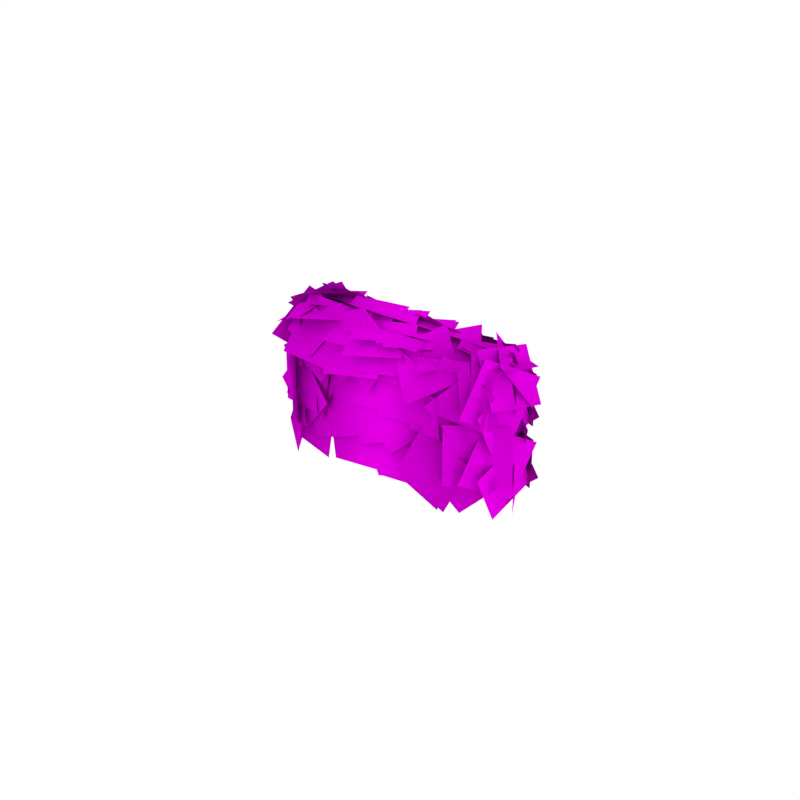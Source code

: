 # Source: Bush_Large.blend  (saved by Blender 2.79.0; exported with 4.5.12 LTS)
import bpy
from mathutils import Matrix  # noqa: F401  (used for matrix-valued properties, if any)

bpy.ops.wm.read_factory_settings(use_empty=True)
scene = bpy.context.scene
scene.name = 'Scene'

# ---- collections
col_collection_1 = bpy.data.collections.new('Collection 1'); scene.collection.children.link(col_collection_1)

# ---- images (referenced by path relative to the original .blend; pixels are not part of the script)
import os
ASSET_DIR = os.environ.get("B2B_ASSET_DIR", "")  # directory of the original .blend (textures are referenced by path, not embedded)
HERE = os.path.dirname(os.path.abspath(__file__))  # packed textures are extracted next to this script under _unpacked/

def load_image(name, relpath, width, height, colorspace="sRGB"):
    """Load a texture the original file referenced (path relative to the .blend, or extracted next to this script)."""
    p = next((c for c in (os.path.join(HERE, relpath), os.path.join(ASSET_DIR, relpath)) if relpath and os.path.exists(c)), "")
    if p:
        img = bpy.data.images.load(p, check_existing=True)
        img.name = name
    else:  # same state as the original file: an image datablock whose file is absent (Cycles renders it pink)
        img = bpy.data.images.new(name, width, height)
        img.source = "FILE"
        img.filepath = "//" + (relpath or name)
    img.colorspace_settings.name = colorspace
    return img
img_bush_leaves_png = load_image('Bush_Leaves.png', 'Bush_Leaves.png', 1024, 1024, 'sRGB')
img_flowers_png = load_image('Flowers.png', 'Flowers.png', 1024, 1024, 'sRGB')

# ---- materials (node trees are filled in below, after node groups)
mat_bush_leaves = bpy.data.materials.new('Bush_Leaves')
mat_bush_leaves.alpha_threshold = 0.0
mat_bush_leaves.roughness = 0.5
mat_bush_leaves.specular_intensity = 0.0
mat_flowers = bpy.data.materials.new('Flowers')
mat_flowers.alpha_threshold = 0.0
mat_flowers.roughness = 0.5
mat_flowers.specular_intensity = 0.0

# ---- material node trees
mat_bush_leaves.use_nodes = True; mat_bush_leaves.node_tree.nodes.clear()
_N = mat_bush_leaves.node_tree.nodes; _L = mat_bush_leaves.node_tree.links
n0 = _N.new('ShaderNodeOutputMaterial'); n0.name = 'Material Output'; n0.location = (1200, 880)
n0.label = 'Material Out'
n1 = _N.new('ShaderNodeAddShader'); n1.name = 'Add Shader'; n1.location = (1000, 880)
n1.label = 'Shader Add Refl'
n2 = _N.new('ShaderNodeAddShader'); n2.name = 'Add Shader.001'; n2.location = (800, 880)
n2.label = 'Shader Add Spec'
n3 = _N.new('ShaderNodeBsdfRefraction'); n3.name = 'Refraction BSDF'; n3.location = (1200, 220)
n3.label = 'Refl BSDF'
n3.mute = True
n4 = _N.new('ShaderNodeMix'); n4.name = 'Mix'; n4.location = (1000, 220)
n4.label = 'Mix Color/Refl'
n4.data_type = 'RGBA'
n4.blend_type = 'MULTIPLY'
n4.inputs[0].default_value = 1.0
n4.inputs[6].default_value = (0.8, 0.8, 0.8, 1.0)
n4.inputs[7].default_value = (0.0, 0.0, 0.0, 0.0)
n5 = _N.new('ShaderNodeMixShader'); n5.name = 'Mix Shader'; n5.location = (600, 880)
n5.label = 'Shader Mix Alpha'
n6 = _N.new('ShaderNodeBsdfTransparent'); n6.name = 'Transparent BSDF'; n6.location = (400, 880)
n6.label = 'Alpha BSDF'
n7 = _N.new('ShaderNodeMix'); n7.name = 'Mix.001'; n7.location = (200, 1100)
n7.label = 'Mix Color/Alpha'
n7.data_type = 'RGBA'
n7.blend_type = 'MULTIPLY'
n7.inputs[0].default_value = 1.0
n7.inputs[6].default_value = (1.0, 1.0, 1.0, 1.0)
n8 = _N.new('ShaderNodeBsdfDiffuse'); n8.name = 'Diffuse BSDF'; n8.location = (400, 660)
n8.label = 'Diff BSDF'
n9 = _N.new('ShaderNodeMix'); n9.name = 'Mix.002'; n9.location = (200, 660)
n9.label = 'Mix Color/Diffuse'
n9.data_type = 'RGBA'
n9.blend_type = 'MULTIPLY'
n9.inputs[0].default_value = 1.0
n9.inputs[6].default_value = (0.8, 0.8, 0.8, 1.0)
n10 = _N.new('ShaderNodeBsdfAnisotropic'); n10.name = 'Glossy BSDF'; n10.location = (400, 220)
n10.label = 'Spec BSDF'
n10.mute = True
n10.distribution = 'GGX'
n11 = _N.new('ShaderNodeMix'); n11.name = 'Mix.003'; n11.location = (200, 220)
n11.label = 'Mix Color/Spec'
n11.data_type = 'RGBA'
n11.blend_type = 'MULTIPLY'
n11.inputs[0].default_value = 1.0
n11.inputs[6].default_value = (0.0, 0.0, 0.0, 1.0)
n11.inputs[7].default_value = (0.0, 0.0, 0.0, 1.0)
n12 = _N.new('ShaderNodeMix'); n12.name = 'Mix.004'; n12.location = (200, 0)
n12.label = 'Mix Color/Hardness'
n12.data_type = 'RGBA'
n12.blend_type = 'MULTIPLY'
n12.inputs[0].default_value = 1.0
n12.inputs[6].default_value = (0.0, 0.0, 0.0, 0.0)
n12.inputs[7].default_value = (1.0, 1.0, 1.0, 1.0)
n13 = _N.new('ShaderNodeNormalMap'); n13.name = 'Normal Map'; n13.location = (200, 440)
n13.label = 'Normal/Map'
n13.mute = True
n14 = _N.new('ShaderNodeMix'); n14.name = 'Mix.005'; n14.location = (1000, 660)
n14.label = 'Bump/Map'
n14.mute = True
n14.data_type = 'RGBA'
n14.blend_type = 'MULTIPLY'
n14.inputs[0].default_value = 1.0
n14.inputs[6].default_value = (1.0, 1.0, 1.0, 1.0)
n14.inputs[7].default_value = (0.0, 0.0, 0.0, 1.0)
n15 = _N.new('ShaderNodeTexCoord'); n15.name = 'Texture Coordinate'; n15.location = (-600, 660)
n15.label = 'Texture Coords'
n16 = _N.new('ShaderNodeTexImage'); n16.name = 'Image Texture'; n16.location = (0, 660)
n16.width = 140
n16.image = img_bush_leaves_png
n17 = _N.new('ShaderNodeDisplacement'); n17.name = 'Displacement'; n17.location = (0, 0)
n17.inputs[1].default_value = 0.0
n17.inputs[2].default_value = 0.1
n18 = _N.new('ShaderNodeMath'); n18.name = 'Math'; n18.location = (0, 0)
n18.operation = 'POWER'
_L.new(n1.outputs[0], n0.inputs[0])
_L.new(n2.outputs[0], n1.inputs[0])
_L.new(n3.outputs[0], n1.inputs[1])
_L.new(n4.outputs[2], n3.inputs[0])
_L.new(n5.outputs[0], n2.inputs[0])
_L.new(n6.outputs[0], n5.inputs[1])
_L.new(n7.outputs[2], n5.inputs[0])
_L.new(n8.outputs[0], n5.inputs[2])
_L.new(n9.outputs[2], n8.inputs[0])
_L.new(n10.outputs[0], n2.inputs[1])
_L.new(n11.outputs[2], n10.inputs[0])
_L.new(n13.outputs[0], n8.inputs[2])
_L.new(n13.outputs[0], n10.inputs[4])
_L.new(n13.outputs[0], n3.inputs[3])
_L.new(n16.outputs[0], n9.inputs[7])
_L.new(n16.outputs[1], n7.inputs[7])
_L.new(n14.outputs[2], n17.inputs[0])
_L.new(n17.outputs[0], n0.inputs[2])
_L.new(n12.outputs[2], n18.inputs[0])
_L.new(n18.outputs[0], n10.inputs[1])
n0.is_active_output = True
mat_flowers.use_nodes = True; mat_flowers.node_tree.nodes.clear()
_N = mat_flowers.node_tree.nodes; _L = mat_flowers.node_tree.links
n0 = _N.new('ShaderNodeOutputMaterial'); n0.name = 'Material Output'; n0.location = (1200, 880)
n0.label = 'Material Out'
n1 = _N.new('ShaderNodeAddShader'); n1.name = 'Add Shader'; n1.location = (1000, 880)
n1.label = 'Shader Add Refl'
n2 = _N.new('ShaderNodeAddShader'); n2.name = 'Add Shader.001'; n2.location = (800, 880)
n2.label = 'Shader Add Spec'
n3 = _N.new('ShaderNodeBsdfRefraction'); n3.name = 'Refraction BSDF'; n3.location = (1200, 220)
n3.label = 'Refl BSDF'
n3.mute = True
n4 = _N.new('ShaderNodeMix'); n4.name = 'Mix'; n4.location = (1000, 220)
n4.label = 'Mix Color/Refl'
n4.data_type = 'RGBA'
n4.blend_type = 'MULTIPLY'
n4.inputs[0].default_value = 1.0
n4.inputs[6].default_value = (0.8, 0.8, 0.8, 1.0)
n4.inputs[7].default_value = (0.0, 0.0, 0.0, 0.0)
n5 = _N.new('ShaderNodeMixShader'); n5.name = 'Mix Shader'; n5.location = (600, 880)
n5.label = 'Shader Mix Alpha'
n6 = _N.new('ShaderNodeBsdfTransparent'); n6.name = 'Transparent BSDF'; n6.location = (400, 880)
n6.label = 'Alpha BSDF'
n7 = _N.new('ShaderNodeMix'); n7.name = 'Mix.001'; n7.location = (200, 1100)
n7.label = 'Mix Color/Alpha'
n7.data_type = 'RGBA'
n7.blend_type = 'MULTIPLY'
n7.inputs[0].default_value = 1.0
n7.inputs[6].default_value = (1.0, 1.0, 1.0, 1.0)
n8 = _N.new('ShaderNodeBsdfDiffuse'); n8.name = 'Diffuse BSDF'; n8.location = (400, 660)
n8.label = 'Diff BSDF'
n9 = _N.new('ShaderNodeMix'); n9.name = 'Mix.002'; n9.location = (200, 660)
n9.label = 'Mix Color/Diffuse'
n9.data_type = 'RGBA'
n9.blend_type = 'MULTIPLY'
n9.inputs[0].default_value = 1.0
n9.inputs[6].default_value = (0.8, 0.8, 0.8, 1.0)
n10 = _N.new('ShaderNodeBsdfAnisotropic'); n10.name = 'Glossy BSDF'; n10.location = (400, 220)
n10.label = 'Spec BSDF'
n10.mute = True
n10.distribution = 'GGX'
n11 = _N.new('ShaderNodeMix'); n11.name = 'Mix.003'; n11.location = (200, 220)
n11.label = 'Mix Color/Spec'
n11.data_type = 'RGBA'
n11.blend_type = 'MULTIPLY'
n11.inputs[0].default_value = 1.0
n11.inputs[6].default_value = (0.0, 0.0, 0.0, 1.0)
n11.inputs[7].default_value = (0.0, 0.0, 0.0, 1.0)
n12 = _N.new('ShaderNodeMix'); n12.name = 'Mix.004'; n12.location = (200, 0)
n12.label = 'Mix Color/Hardness'
n12.data_type = 'RGBA'
n12.blend_type = 'MULTIPLY'
n12.inputs[0].default_value = 1.0
n12.inputs[6].default_value = (0.0, 0.0, 0.0, 0.0)
n12.inputs[7].default_value = (1.0, 1.0, 1.0, 1.0)
n13 = _N.new('ShaderNodeNormalMap'); n13.name = 'Normal Map'; n13.location = (200, 440)
n13.label = 'Normal/Map'
n13.mute = True
n14 = _N.new('ShaderNodeMix'); n14.name = 'Mix.005'; n14.location = (1000, 660)
n14.label = 'Bump/Map'
n14.mute = True
n14.data_type = 'RGBA'
n14.blend_type = 'MULTIPLY'
n14.inputs[0].default_value = 1.0
n14.inputs[6].default_value = (1.0, 1.0, 1.0, 1.0)
n14.inputs[7].default_value = (0.0, 0.0, 0.0, 1.0)
n15 = _N.new('ShaderNodeTexCoord'); n15.name = 'Texture Coordinate'; n15.location = (-600, 660)
n15.label = 'Texture Coords'
n16 = _N.new('ShaderNodeTexImage'); n16.name = 'Image Texture'; n16.location = (0, 660)
n16.width = 140
n16.image = img_flowers_png
n17 = _N.new('ShaderNodeDisplacement'); n17.name = 'Displacement'; n17.location = (0, 0)
n17.inputs[1].default_value = 0.0
n17.inputs[2].default_value = 0.1
n18 = _N.new('ShaderNodeMath'); n18.name = 'Math'; n18.location = (0, 0)
n18.operation = 'POWER'
_L.new(n1.outputs[0], n0.inputs[0])
_L.new(n2.outputs[0], n1.inputs[0])
_L.new(n3.outputs[0], n1.inputs[1])
_L.new(n4.outputs[2], n3.inputs[0])
_L.new(n5.outputs[0], n2.inputs[0])
_L.new(n6.outputs[0], n5.inputs[1])
_L.new(n7.outputs[2], n5.inputs[0])
_L.new(n8.outputs[0], n5.inputs[2])
_L.new(n9.outputs[2], n8.inputs[0])
_L.new(n10.outputs[0], n2.inputs[1])
_L.new(n11.outputs[2], n10.inputs[0])
_L.new(n13.outputs[0], n8.inputs[2])
_L.new(n13.outputs[0], n10.inputs[4])
_L.new(n13.outputs[0], n3.inputs[3])
_L.new(n16.outputs[0], n9.inputs[7])
_L.new(n16.outputs[1], n7.inputs[7])
_L.new(n14.outputs[2], n17.inputs[0])
_L.new(n17.outputs[0], n0.inputs[2])
_L.new(n12.outputs[2], n18.inputs[0])
_L.new(n18.outputs[0], n10.inputs[1])
n0.is_active_output = True

# ---- world
world_world = bpy.data.worlds.new('World'); scene.world = world_world
world_world.color = (1.0, 1.0, 1.0)
world_world.use_sun_shadow = False
world_world.sun_shadow_jitter_overblur = 0.0
world_world.cycles.sampling_method = 'NONE'
world_world.cycles.sample_map_resolution = 256

# ---- meshes
me_plane_031 = bpy.data.meshes.new('Plane.031')
me_plane_031.from_pydata([(-0.4323, 0.427, -0.1247), (-0.04776, 0.4651, 0.01883), (-0.4027, 0.7977, -0.3026), (-0.01814, 0.8358, -0.1591), (-0.1284, 0.8199, -0.2005), (-0.2046, 0.5715, -0.1052), (0.1191, 0.7901, -0.08019), (0.04283, 0.5417, 0.0151), (-0.01301, 0.5116, 0.02524), (0.2169, 0.8187, -0.07421), (-0.3099, 0.6651, -0.1877), (-0.07996, 0.9721, -0.2871), (-0.1122, 0.7393, -0.01406), (0.2482, 0.7586, -0.0145), (-0.122, 0.9157, -0.3287), (0.2384, 0.935, -0.3292), (-0.2614, 0.7753, -0.2161), (-0.05413, 0.704, -0.08466), (-0.124, 0.9544, -0.3358), (0.08334, 0.8832, -0.2044), (-0.1114, 0.7206, -0.1161), (0.08155, 0.8868, -0.2063), (-0.2901, 0.8385, -0.2809), (-0.09713, 1.005, -0.3711), (-0.1898, 0.767, -0.0727), (0.1718, 0.7011, 0.07839), (-0.02599, 0.9509, -0.3845), (0.3356, 0.885, -0.2334), (0.2316, 0.7384, 0.02257), (0.321, 0.8972, -0.2515), (-0.0848, 0.7696, -0.06261), (0.004652, 0.9284, -0.3367), (-0.07113, 0.4517, 0.03858), (0.3113, 0.4936, 0.1642), (-0.04205, 0.7997, -0.166), (0.3404, 0.8416, -0.04035), (-0.03114, 0.7493, -0.6713), (-0.2633, 0.8398, -0.7465), (-0.01967, 0.9321, -0.4864), (-0.2518, 1.023, -0.5617), (-0.06571, 0.9042, -0.1911), (0.07248, 0.9009, -0.4407), (-0.3087, 0.9677, -0.3265), (-0.1705, 0.9644, -0.576), (-0.06252, 0.9257, -0.4111), (-0.3555, 0.9982, -0.523), (-0.1549, 0.9681, -0.371), (-0.2193, 0.9138, -0.7196), (-0.01863, 0.8836, -0.5675), (-0.4944, 1.001, -0.5019), (-0.2226, 1.005, -0.3163), (-0.3166, 0.9015, -0.7602), (-0.04487, 0.9053, -0.5747), (-0.3266, 0.5529, -0.7045), (-0.1303, 0.8747, -0.7489), (-0.03635, 0.4026, -0.5116), (0.1599, 0.7244, -0.556), (-0.3334, 0.405, -0.6336), (-0.3523, 0.7724, -0.7801), (0.04089, 0.4691, -0.5215), (0.02191, 0.8364, -0.668), (-0.07781, 0.5137, -0.6082), (-0.1761, 0.7609, -0.7045), (0.1552, 0.6432, -0.5136), (0.05699, 0.8904, -0.6099), (-0.06716, 0.4716, -0.5985), (-0.3835, 0.548, -0.7457), (0.02422, 0.8165, -0.6158), (-0.2921, 0.8929, -0.763), (-0.4776, 0.6909, -0.691), (-0.3323, 0.9281, -0.69), (-0.2411, 0.5461, -0.7109), (-0.09579, 0.7832, -0.7099), (-0.2767, 0.5778, -0.7085), (-0.4939, 0.7479, -0.6888), (-0.1062, 0.7956, -0.7099), (-0.3234, 0.9657, -0.6901), (-0.4514, 0.6366, -0.7143), (-0.1381, 0.7736, -0.722), (-0.3222, 0.3484, -0.5828), (-0.008836, 0.4855, -0.5905), (0.545, 0.292, -0.2476), (0.384, 0.5343, -0.375), (0.7788, 0.4905, -0.1655), (0.6178, 0.7328, -0.2929), (0.3842, 0.4871, -0.3677), (0.597, 0.7959, -0.317), (0.6473, 0.2774, -0.1943), (0.8601, 0.5863, -0.1437), (0.3218, 0.4657, -0.4626), (0.4275, 0.8373, -0.3127), (0.6606, 0.3001, -0.2909), (0.7663, 0.6717, -0.141), (0.6141, 0.374, -0.3057), (0.3265, 0.5222, -0.4497), (0.7105, 0.6886, -0.1745), (0.4229, 0.8367, -0.3186), (0.3491, 0.3369, -0.3568), (0.2794, 0.6796, -0.4564), (0.6667, 0.4428, -0.2147), (0.5969, 0.7855, -0.3144), (0.2307, 0.2673, -0.3148), (0.427, 0.6055, -0.4052), (0.5507, 0.1358, -0.1114), (0.7471, 0.474, -0.2018), (0.244, 0.6635, -0.5261), (0.2907, 0.9296, -0.2239), (0.5914, 0.483, -0.4209), (0.6382, 0.7492, -0.1187), (0.4155, 0.599, -0.4463), (0.3784, 0.7901, -0.287), (0.6298, 0.5417, -0.3277), (0.5928, 0.7329, -0.1684), (0.753, 0.484, -0.2909), (0.3995, 0.6052, -0.4598), (0.7246, 0.7859, -0.01473), (0.371, 0.9071, -0.1836), (0.231, 0.7636, -0.477), (0.2511, 0.9306, -0.1079), (0.5964, 0.5966, -0.4214), (0.6165, 0.7636, -0.05231), (0.6725, 0.6099, -0.3077), (0.4045, 0.6812, -0.4549), (0.5808, 0.7783, -0.0591), (0.3128, 0.8496, -0.2062), (0.5157, 0.7433, 0.2412), (0.8421, 0.6964, 0.04212), (0.3262, 0.8152, -0.08634), (0.6526, 0.7682, -0.2855), (0.1296, 0.8399, 0.05673), (0.5324, 0.7544, 0.08487), (0.1655, 0.8738, -0.353), (0.5682, 0.7883, -0.3248), (0.3481, 0.601, 0.1196), (0.2832, 0.2823, 0.2558), (0.6715, 0.5951, 0.2599), (0.6066, 0.2764, 0.3961), (0.7074, 0.4358, 0.3585), (0.8301, 0.7046, 0.2403), (0.4319, 0.497, 0.2113), (0.5547, 0.7657, 0.09312), (0.5286, 0.5906, 0.3148), (0.8738, 0.6302, 0.2768), (0.4761, 0.7579, 0.01238), (0.8213, 0.7975, -0.02562), (0.8402, 0.5714, 0.3523), (0.9792, 0.7386, 0.07416), (0.5157, 0.6469, 0.2354), (0.6547, 0.8141, -0.04269), (0.8474, 0.5595, 0.3628), (0.9422, 0.6795, 0.1632), (0.6146, 0.611, 0.2831), (0.7093, 0.731, 0.08362), (0.853, 0.4161, 0.4618), (1.146, 0.4932, 0.1802), (0.6158, 0.7113, 0.2962), (0.9084, 0.7885, 0.01456), (0.9054, 0.3219, 0.398), (1.149, 0.5341, 0.1899), (0.6295, 0.5835, 0.3415), (0.8732, 0.7957, 0.1334), (0.5523, 0.4016, 0.3984), (0.9514, 0.4112, 0.3966), (0.5435, 0.7233, 0.1621), (0.9426, 0.7329, 0.1603), (0.6567, 0.6509, 0.2996), (0.496, 0.2837, 0.4188), (1.036, 0.4772, 0.2764), (0.8756, 0.1101, 0.3956), (0.1449, 0.4058, 0.153), (0.4897, 0.5571, 0.1957), (0.04435, 0.697, -0.0677), (0.3892, 0.8484, -0.02499), (0.3084, 0.6549, 0.1733), (0.5803, 0.6754, 0.1623), (0.2887, 0.7875, -0.06442), (0.5607, 0.8081, -0.07544), (0.2, 0.5583, 0.129), (0.5512, 0.5192, 0.2771), (0.3253, 0.8447, -0.09246), (0.6764, 0.8056, 0.05558), (0.3719, 0.5983, 0.1257), (0.2929, 0.3535, 0.2179), (0.615, 0.5651, 0.2459), (0.536, 0.3203, 0.3381), (0.2556, 0.6762, -0.5143), (0.4737, 0.4795, -0.3207), (0.009122, 0.4263, -0.4904), (0.2273, 0.2296, -0.2968), (0.364, 0.3099, -0.2923), (0.09092, 0.3999, -0.4526), (0.4972, 0.6045, -0.3539), (0.2242, 0.6945, -0.5141), (0.0147, 0.3147, -0.4379), (0.1443, 0.5426, -0.5), (0.2309, 0.2288, -0.302), (0.3605, 0.4566, -0.3641), (0.06001, 0.4333, -0.4809), (0.07337, 0.6773, -0.5756), (0.3016, 0.4584, -0.3823), (0.315, 0.7024, -0.4771), (0.4503, 0.442, -0.4068), (0.162, 0.5718, -0.5105), (0.5442, 0.7406, -0.2939), (0.2559, 0.8704, -0.3976), (0.3461, 0.444, -0.3791), (0.08338, 0.521, -0.5274), (0.4381, 0.7413, -0.3878), (0.1754, 0.8183, -0.5361), (0.08825, 0.4459, -0.6282), (-0.138, 0.7461, -0.6997), (0.3254, 0.6718, -0.4302), (0.09913, 0.972, -0.5017), (0.4224, 0.6608, -0.4784), (0.1886, 0.8167, -0.4122), (0.5373, 0.7238, -0.2211), (0.3034, 0.8797, -0.1549), (0.04855, 0.8235, -0.5542), (0.07592, 0.9726, -0.2142), (0.3833, 0.6662, -0.5122), (0.4107, 0.8153, -0.1722), (0.4568, 0.6702, -0.4211), (0.1802, 0.7449, -0.5704), (0.3646, 0.8428, -0.164), (0.08804, 0.9176, -0.3134), (0.3282, 0.7154, -0.4725), (0.04361, 0.8423, -0.5225), (0.3373, 0.8484, -0.1864), (0.05267, 0.9753, -0.2364), (-0.03464, 0.8922, -0.1348), (0.245, 0.8256, -0.0437), (0.06071, 0.9014, -0.4207), (0.3403, 0.8348, -0.3296), (0.1638, 0.848, -0.09346), (0.2685, 0.8551, -0.3773), (-0.1137, 0.915, -0.1941), (-0.008988, 0.9221, -0.478), (-0.1354, 0.913, -0.1491), (0.1553, 0.85, -0.1159), (-0.09678, 0.9348, -0.4451), (0.1939, 0.8718, -0.4119), (0.2432, 0.855, -0.2021), (0.3143, 0.7822, -0.4495), (0.001819, 0.9265, -0.2925), (0.0729, 0.8537, -0.5399), (1.043, 0.4705, -0.1652), (0.6837, 0.6527, -0.2355), (1.053, 0.6353, 0.2086), (0.694, 0.8174, 0.1383), (1.138, 0.3674, 0.08678), (0.9695, 0.5224, -0.1582), (1.017, 0.5869, 0.3093), (0.848, 0.7419, 0.0643), (1.086, 0.4881, 0.2186), (1.01, 0.6737, -0.06362), (0.8058, 0.6147, 0.3778), (0.7293, 0.8003, 0.09559), (0.8111, 0.6825, 0.231), (0.8728, 0.697, -0.03886), (0.5466, 0.7426, 0.1739), (0.6082, 0.7571, -0.09605), (0.5992, 0.7301, 0.2164), (0.8376, 0.6603, 0.2745), (0.6639, 0.7458, -0.02985), (0.9022, 0.676, 0.02825), (0.8531, 0.6539, 0.3195), (1.049, 0.6347, 0.08013), (0.6258, 0.7386, 0.1271), (0.8213, 0.7194, -0.1123), (0.6775, 0.7645, 0.1555), (0.9481, 0.6602, 0.2164), (0.7176, 0.7011, -0.1312), (0.9882, 0.5968, -0.07025), (0.9369, 0.1336, 0.1721), (0.828, 0.2306, -0.1004), (1.092, 0.3989, 0.2045), (0.9832, 0.4959, -0.06802), (0.6234, 0.3369, -0.3055), (0.6505, 0.7375, -0.1975), (0.9784, 0.2585, -0.1039), (1.006, 0.6591, 0.004073), (0.7062, 0.2362, -0.1544), (0.5772, 0.5032, -0.2701), (0.9599, 0.4014, -0.05599), (0.8309, 0.6685, -0.1717), (0.7337, 0.2421, -0.143), (0.5185, 0.4805, -0.2973), (0.9686, 0.5005, -0.07161), (0.7533, 0.7388, -0.2259), (0.66, 0.2124, -0.1719), (0.6171, 0.5377, -0.2546), (0.9595, 0.2872, -0.0332), (0.9166, 0.6125, -0.1159), (0.7868, 0.3309, -0.2115), (0.7104, 0.6393, -0.1984), (1.036, 0.3846, -0.02169), (0.9598, 0.693, -0.008604), (0.6596, 0.3588, -0.1918), (0.9107, 0.3527, -0.05794), (0.5955, 0.1036, -0.08321), (0.8466, 0.09748, 0.05066), (-0.5589, 0.5726, -0.562), (-0.5286, 0.9611, -0.555), (-0.2328, 0.551, -0.7743), (-0.2025, 0.9395, -0.7673), (-0.6112, 0.6683, -0.3769), (-0.417, 0.8847, -0.5773), (-0.5134, 0.3946, -0.5776), (-0.3191, 0.6111, -0.778), (-0.4479, 0.7796, -0.673), (-0.3348, 0.9874, -0.5908), (-0.2311, 0.6999, -0.7698), (-0.118, 0.9077, -0.6876), (-0.6103, 0.8141, -0.5291), (-0.367, 1.076, -0.4388), (-0.3764, 0.6842, -0.7825), (-0.1332, 0.9459, -0.6922), (-0.4582, 0.9026, -0.2669), (-0.1767, 1.056, -0.4367), (-0.5821, 0.7782, -0.5844), (-0.3006, 0.9315, -0.7542), (-0.4768, 0.7508, -0.6167), (-0.606, 0.4605, -0.4955), (-0.4326, 0.8637, -0.299), (-0.5617, 0.5734, -0.1778), (-0.5386, 0.673, -0.4286), (-0.422, 0.8987, -0.3457), (-0.4914, 0.7418, -0.6825), (-0.3748, 0.9676, -0.5996), (-0.6391, 0.7327, -0.4804), (-0.5243, 0.4637, -0.2066), (-0.3247, 0.9627, -0.3864), (-0.2099, 0.6936, -0.1125), (-0.3444, 0.6365, -0.1552), (-0.2125, 0.952, -0.3084), (-0.6369, 0.6452, -0.3891), (-0.505, 0.9606, -0.5424), (-0.3247, 0.9025, -0.2037), (-0.1524, 1.022, -0.4356), (-0.5488, 0.8281, -0.4088), (-0.3765, 0.9478, -0.6407), (-0.4562, 0.7597, -0.2542), (-0.2344, 0.9698, -0.2963), (-0.5538, 0.8047, -0.5433), (-0.332, 1.015, -0.5854), (-0.1144, 0.7092, -0.1075), (0.06116, 0.9185, -0.2425), (-0.3535, 0.8043, -0.2708), (-0.1779, 1.014, -0.4059), (-0.3316, 0.6419, -0.1143), (-0.04729, 0.9, -0.2475), (-0.5973, 0.7979, -0.3794), (-0.313, 1.056, -0.5125), (-0.5334, 0.7686, -0.3216), (-0.2185, 0.6917, -0.1133), (-0.3413, 1.044, -0.5105), (-0.02631, 0.9671, -0.3023), (-0.3309, 0.5867, -0.1438), (-0.1222, 0.7927, -0.1785), (-0.5073, 0.7341, -0.3293), (-0.2985, 0.9401, -0.364), (0.9237, 0.2095, 0.3242), (1.115, 0.3017, -0.01347), (0.8478, 0.5961, 0.3867), (1.039, 0.6882, 0.04905), (1.041, 0.3454, 0.1628), (1.025, 0.4746, -0.06469), (0.9734, 0.5634, 0.2914), (0.9575, 0.6926, 0.06391), (0.9194, 0.2212, -0.1318), (1.007, 0.4284, 0.1454), (0.8055, -0.03147, 0.09295), (0.8927, 0.1757, 0.3701), (0.1167, 0.6502, -0.647), (-0.1852, 0.885, -0.6611), (0.2213, 0.8048, -0.3128), (-0.0806, 1.04, -0.327), (0.5455, -0.1877, 0.05647), (0.2711, 0.02272, -0.1681), (0.8166, 0.1199, 0.01346), (0.5422, 0.3303, -0.2111), (0.2615, 0.05007, -0.2043), (0.331, 0.4155, -0.3239), (0.6154, 0.03678, -0.03932), (0.6849, 0.4022, -0.1589), (0.2583, -0.02716, -0.1731), (-0.004334, 0.1897, -0.381), (0.5166, 0.2769, -0.1822), (0.2539, 0.4938, -0.3902), (0.5545, 0.1037, 0.4621), (0.8461, 0.3571, 0.406), (0.3153, 0.3334, 0.2562), (0.607, 0.5868, 0.2001), (0.8088, 0.1865, 0.4403), (0.6868, 0.4729, 0.3106), (0.4977, 0.05626, 0.4456), (0.3757, 0.3427, 0.3159), (0.004087, 0.2523, 0.1435), (0.1156, 0.6072, 0.008484), (-0.349, 0.2974, -0.02947), (-0.2375, 0.6523, -0.1645), (0.06258, 0.3256, -0.4122), (-0.1392, 0.04273, -0.3524), (-0.1983, 0.4724, -0.5983), (-0.4001, 0.1895, -0.5386), (-0.1594, 0.458, -0.6584), (-0.3236, 0.09248, -0.5389), (-0.5376, 0.6351, -0.6363), (-0.7017, 0.2695, -0.5168), (0.05381, 0.03716, -0.2921), (-0.09135, 0.3274, -0.4773), (0.3667, 0.2323, -0.2316), (0.2216, 0.5225, -0.4169), (0.1426, 0.5077, -0.4788), (0.01436, 0.278, -0.4205), (-0.05742, 0.577, -0.6455), (-0.1856, 0.3473, -0.5871), (0.3066, 0.5859, 0.1078), (-0.01793, 0.533, -0.002775), (0.3033, 0.2768, 0.2652), (-0.0212, 0.224, 0.1547), (0.2173, 0.1936, 0.2642), (0.2946, 0.4315, 0.1747), (-0.01892, 0.2263, 0.1471), (0.05836, 0.4642, 0.05766), (0.5979, 0.3306, 0.3553), (0.3584, 0.5348, 0.1487), (0.3397, 0.05834, 0.3856), (0.1002, 0.2625, 0.179), (-0.6784, 0.4157, -0.3468), (-0.4786, 0.5281, -0.1459), (-0.6143, 0.644, -0.5383), (-0.4146, 0.7564, -0.3374), (-0.2567, 0.5278, -0.09684), (-0.463, 0.6271, -0.2592), (-0.4076, 0.2965, -0.04662), (-0.6139, 0.3959, -0.209), (0.8066, 0.005422, 0.3696), (1.045, 0.2274, 0.1657), (0.614, 0.3176, 0.4842), (0.8524, 0.5396, 0.2803), (0.8877, -0.05737, 0.1802), (0.9438, 0.291, 0.1968), (0.6776, -0.03692, 0.4634), (0.7337, 0.3114, 0.4799), (0.9032, 0.1982, 0.3099), (0.7689, -0.1057, 0.3823), (0.8787, 0.1299, -0.02227), (0.7444, -0.174, 0.05012), (0.974, 0.009924, 0.2409), (0.6499, -0.1929, 0.1208), (0.8901, 0.3, -0.02253), (0.5661, 0.09714, -0.1427), (0.6129, -0.01741, -0.04455), (0.7673, 0.3132, -0.1024), (0.8712, -0.09383, 0.2082), (1.026, 0.2367, 0.1503), (0.5677, -0.04031, -0.03228), (0.5698, 0.2257, -0.1509), (0.8286, 0.01061, 0.08664), (0.8307, 0.2766, -0.03195), (-0.5397, 0.6225, -0.1407), (-0.5211, 0.6542, -0.4956), (-0.682, 0.2973, -0.1772), (-0.6634, 0.329, -0.5321), (-0.6087, 0.06428, -0.001461), (-0.2187, 0.103, 0.1441), (-0.5787, 0.4402, -0.1819), (-0.1887, 0.4789, -0.0363), (-0.1849, 0.1296, 0.1632), (0.0451, 0.4366, 0.06378), (-0.4818, 0.283, -0.0497), (-0.2518, 0.59, -0.1491), (-0.243, 0.06964, 0.1766), (0.1395, 0.1115, 0.3022), (-0.2139, 0.4177, -0.02797), (0.1686, 0.4595, 0.09764), (-0.4059, -0.06775, -0.4778), (-0.4249, 0.2996, -0.6242), (-0.03162, -0.003716, -0.3657), (-0.05061, 0.3636, -0.5121), (-0.6233, 0.2545, -0.5763), (-0.3099, 0.3916, -0.584), (-0.494, -0.03362, -0.4448), (-0.1807, 0.1034, -0.4525), (0.0588, -0.1147, -0.1768), (0.2552, 0.2234, -0.2672), (0.3788, -0.2462, 0.02659), (0.5752, 0.09192, -0.06383), (0.1929, 0.2473, 0.2447), (0.1271, -0.07586, 0.3828), (0.5209, 0.2413, 0.3869), (0.4551, -0.08187, 0.525), (0.4969, 0.2908, 0.4364), (0.334, -0.08156, 0.5574), (0.882, 0.1147, 0.4129), (0.719, -0.2577, 0.5338), (-0.03198, 0.02228, 0.3049), (0.3109, 0.1783, 0.3464), (-0.1378, 0.3131, 0.08601), (0.2051, 0.4691, 0.1275), (0.2, 0.2162, 0.2637), (0.121, -0.02857, 0.3559), (0.4432, 0.183, 0.3839), (0.3642, -0.06175, 0.4761), (0.09058, 0.2912, -0.3804), (0.3087, 0.09449, -0.1867), (-0.1559, 0.04124, -0.3565), (0.06229, -0.1554, -0.1629), (-0.1598, -0.0606, -0.2974), (-0.03022, 0.1673, -0.3595), (0.05635, -0.1465, -0.1615), (0.186, 0.08134, -0.2236), (-0.3553, 0.2303, -0.5298), (0.001744, 0.2806, -0.4041), (-0.3672, -0.1111, -0.3594), (-0.01018, -0.06088, -0.2337), (0.7651, -0.2484, 0.3101), (0.6561, -0.1514, 0.03761), (0.9204, 0.01686, 0.3425), (0.8114, 0.1139, 0.06997), (0.4877, -0.02327, -0.05382), (0.7389, -0.02938, 0.08005), (0.4236, -0.2785, 0.05478), (0.6748, -0.2846, 0.1886), (-0.7308, 0.1906, -0.424), (-0.7005, 0.5791, -0.417), (-0.4047, 0.169, -0.6363), (-0.3744, 0.5575, -0.6293), (-0.7889, 0.3085, -0.2496), (-0.5919, 0.528, -0.4529), (-0.6897, 0.0309, -0.4531), (-0.4927, 0.2504, -0.6564), (-0.6526, 0.3922, -0.4928), (-0.7836, 0.09773, -0.3699), (-0.6078, 0.5067, -0.1706), (-0.7387, 0.2122, -0.04773), (-0.8172, 0.3738, -0.3546), (-0.7008, 0.1009, -0.0769), (-0.4984, 0.607, -0.2592), (-0.3819, 0.3341, 0.01851), (-0.5162, 0.2545, -0.0172), (-0.3843, 0.5699, -0.1704), (-0.8087, 0.2631, -0.2511), (-0.6769, 0.5786, -0.4044), (-0.5028, 0.2046, -0.005839), (-0.294, 0.4107, -0.04053), (-0.6791, 0.3521, -0.1913), (-0.4704, 0.5581, -0.226), (0.7634, -0.1449, -0.001002), (0.8519, 0.06513, 0.2801), (0.6478, -0.4012, 0.2269), (0.7363, -0.1912, 0.508)], [], [(1, 3, 2, 0), (5, 7, 6, 4), (9, 11, 10, 8), (13, 15, 14, 12), (17, 19, 18, 16), (21, 23, 22, 20), (25, 27, 26, 24), (29, 31, 30, 28), (33, 35, 34, 32), (37, 39, 38, 36), (41, 43, 42, 40), (46, 48, 47, 45), (50, 52, 51, 49), (54, 56, 55, 53), (58, 60, 59, 57), (62, 64, 63, 61), (66, 68, 67, 65), (70, 72, 71, 69), (74, 76, 75, 73), (78, 80, 79, 77), (82, 84, 83, 81), (86, 88, 87, 85), (90, 92, 91, 89), (94, 96, 95, 93), (98, 100, 99, 97), (102, 104, 103, 101), (106, 108, 107, 105), (110, 112, 111, 109), (114, 116, 115, 113), (118, 120, 119, 117), (122, 124, 123, 121), (126, 128, 127, 125), (130, 132, 131, 129), (134, 136, 135, 133), (138, 140, 139, 137), (142, 144, 143, 141), (146, 148, 147, 145), (150, 152, 151, 149), (154, 156, 155, 153), (158, 160, 159, 157), (162, 164, 163, 161), (166, 168, 167, 165), (170, 172, 171, 169), (174, 176, 175, 173), (178, 180, 179, 177), (182, 184, 183, 181), (186, 188, 187, 185), (190, 192, 191, 189), (194, 196, 195, 193), (198, 200, 199, 197), (202, 204, 203, 201), (206, 208, 207, 205), (210, 212, 211, 209), (214, 216, 215, 213), (218, 220, 219, 217), (222, 224, 223, 221), (226, 228, 227, 225), (230, 232, 231, 229), (234, 236, 235, 233), (238, 240, 239, 237), (242, 244, 243, 241), (246, 248, 247, 245), (250, 252, 251, 249), (254, 256, 255, 253), (258, 260, 259, 257), (262, 264, 263, 261), (266, 268, 267, 265), (270, 272, 271, 269), (274, 276, 275, 273), (278, 280, 279, 277), (282, 284, 283, 281), (286, 288, 287, 285), (290, 292, 291, 289), (294, 296, 295, 293), (298, 300, 299, 297), (302, 304, 303, 301), (306, 308, 307, 305), (310, 312, 311, 309), (314, 316, 315, 313), (318, 320, 319, 317), (322, 324, 323, 321), (326, 328, 327, 325), (330, 332, 331, 329), (334, 336, 335, 333), (338, 340, 339, 337), (342, 344, 343, 341), (346, 348, 347, 345), (350, 352, 351, 349), (354, 356, 355, 353), (358, 360, 359, 357), (362, 364, 363, 361), (366, 368, 367, 365), (370, 372, 371, 369), (374, 376, 375, 373), (378, 380, 379, 377), (382, 384, 383, 381), (386, 388, 387, 385), (390, 392, 391, 389), (394, 396, 395, 393), (398, 400, 399, 397), (402, 404, 403, 401), (406, 408, 407, 405), (410, 412, 411, 409), (414, 416, 415, 413), (418, 420, 419, 417), (422, 424, 423, 421), (426, 428, 427, 425), (430, 432, 431, 429), (434, 436, 435, 433), (438, 440, 439, 437), (442, 444, 443, 441), (446, 448, 447, 445), (450, 452, 451, 449), (454, 456, 455, 453), (458, 460, 459, 457), (462, 464, 463, 461), (466, 468, 467, 465), (470, 472, 471, 469), (474, 476, 475, 473), (478, 480, 479, 477), (482, 484, 483, 481), (486, 488, 487, 485), (490, 492, 491, 489), (494, 496, 495, 493), (498, 500, 499, 497), (502, 504, 503, 501), (506, 508, 507, 505), (510, 512, 511, 509), (514, 516, 515, 513), (518, 520, 519, 517), (522, 524, 523, 521), (526, 528, 527, 525), (530, 532, 531, 529), (534, 536, 535, 533), (538, 540, 539, 537), (542, 544, 543, 541), (546, 548, 547, 545), (550, 552, 551, 549)])
_uv = me_plane_031.uv_layers.new(name='UVMap')
_uv.uv.foreach_set('vector', [0.9999, 9.998e-05, 0.9999, 0.9999, 9.998e-05, 0.9999, 0.0001, 9.998e-05, 0.9999, 9.998e-05, 0.9999, 0.9999, 9.998e-05, 0.9999, 0.0001, 9.998e-05, 0.9999, 9.998e-05, 0.9999, 0.9999, 9.998e-05, 0.9999, 0.0001, 9.998e-05, 0.9999, 9.998e-05, 0.9999, 0.9999, 9.998e-05, 0.9999, 0.0001, 9.998e-05, 0.9999, 9.998e-05, 0.9999, 0.9999, 9.998e-05, 0.9999, 0.0001, 9.998e-05, 0.9999, 9.998e-05, 0.9999, 0.9999, 9.998e-05, 0.9999, 0.0001, 9.998e-05, 0.9999, 9.998e-05, 0.9999, 0.9999, 9.998e-05, 0.9999, 0.0001, 9.998e-05, 0.9999, 9.998e-05, 0.9999, 0.9999, 9.998e-05, 0.9999, 0.0001, 9.998e-05, 0.9999, 9.998e-05, 0.9999, 0.9999, 9.998e-05, 0.9999, 0.0001, 9.998e-05, 0.9999, 9.998e-05, 0.9999, 0.9999, 9.998e-05, 0.9999, 0.0001, 9.998e-05, 0.9999, 9.998e-05, 0.9999, 0.9999, 9.998e-05, 0.9999, 0.0001, 9.998e-05, 0.9999, 9.998e-05, 0.9999, 0.9999, 9.998e-05, 0.9999, 0.0001, 9.998e-05, 0.9999, 9.998e-05, 0.9999, 0.9999, 9.998e-05, 0.9999, 0.0001, 9.998e-05, 0.9999, 9.998e-05, 0.9999, 0.9999, 9.998e-05, 0.9999, 0.0001, 9.998e-05, 0.9999, 9.998e-05, 0.9999, 0.9999, 9.998e-05, 0.9999, 0.0001, 9.998e-05, 0.9999, 9.998e-05, 0.9999, 0.9999, 9.998e-05, 0.9999, 0.0001, 9.998e-05, 0.9999, 9.998e-05, 0.9999, 0.9999, 9.998e-05, 0.9999, 0.0001, 9.998e-05, 0.9999, 9.998e-05, 0.9999, 0.9999, 9.998e-05, 0.9999, 0.0001, 9.998e-05, 0.9999, 9.998e-05, 0.9999, 0.9999, 9.998e-05, 0.9999, 0.0001, 9.998e-05, 0.9999, 9.998e-05, 0.9999, 0.9999, 9.998e-05, 0.9999, 0.0001, 9.998e-05, 0.9999, 9.998e-05, 0.9999, 0.9999, 9.998e-05, 0.9999, 0.0001, 9.998e-05, 0.9999, 9.998e-05, 0.9999, 0.9999, 9.998e-05, 0.9999, 0.0001, 9.998e-05, 0.9999, 9.998e-05, 0.9999, 0.9999, 9.998e-05, 0.9999, 0.0001, 9.998e-05, 0.9999, 9.998e-05, 0.9999, 0.9999, 9.998e-05, 0.9999, 0.0001, 9.998e-05, 0.9999, 9.998e-05, 0.9999, 0.9999, 9.998e-05, 0.9999, 0.0001, 9.998e-05, 0.9999, 9.998e-05, 0.9999, 0.9999, 9.998e-05, 0.9999, 0.0001, 9.998e-05, 0.9999, 9.998e-05, 0.9999, 0.9999, 9.998e-05, 0.9999, 0.0001, 9.998e-05, 0.9999, 9.998e-05, 0.9999, 0.9999, 9.998e-05, 0.9999, 0.0001, 9.998e-05, 0.9999, 9.998e-05, 0.9999, 0.9999, 9.998e-05, 0.9999, 0.0001, 9.998e-05, 0.9999, 9.998e-05, 0.9999, 0.9999, 9.998e-05, 0.9999, 0.0001, 9.998e-05, 0.9999, 9.998e-05, 0.9999, 0.9999, 9.998e-05, 0.9999, 0.0001, 9.998e-05, 0.9999, 9.998e-05, 0.9999, 0.9999, 9.998e-05, 0.9999, 0.0001, 9.998e-05, 0.9999, 9.998e-05, 0.9999, 0.9999, 9.998e-05, 0.9999, 0.0001, 9.998e-05, 0.9999, 9.998e-05, 0.9999, 0.9999, 9.998e-05, 0.9999, 0.0001, 9.998e-05, 0.9999, 9.998e-05, 0.9999, 0.9999, 9.998e-05, 0.9999, 0.0001, 9.998e-05, 0.9999, 9.998e-05, 0.9999, 0.9999, 9.998e-05, 0.9999, 0.0001, 9.998e-05, 0.9999, 9.998e-05, 0.9999, 0.9999, 9.998e-05, 0.9999, 0.0001, 9.998e-05, 0.9999, 9.998e-05, 0.9999, 0.9999, 9.998e-05, 0.9999, 0.0001, 9.998e-05, 0.9999, 9.998e-05, 0.9999, 0.9999, 9.998e-05, 0.9999, 0.0001, 9.998e-05, 0.9999, 9.998e-05, 0.9999, 0.9999, 9.998e-05, 0.9999, 0.0001, 9.998e-05, 0.9999, 9.998e-05, 0.9999, 0.9999, 9.998e-05, 0.9999, 0.0001, 9.998e-05, 0.9999, 9.998e-05, 0.9999, 0.9999, 9.998e-05, 0.9999, 0.0001, 9.998e-05, 0.9999, 9.998e-05, 0.9999, 0.9999, 9.998e-05, 0.9999, 0.0001, 9.998e-05, 0.9999, 9.998e-05, 0.9999, 0.9999, 9.998e-05, 0.9999, 0.0001, 9.998e-05, 0.9999, 9.998e-05, 0.9999, 0.9999, 9.998e-05, 0.9999, 0.0001, 9.998e-05, 0.9999, 9.998e-05, 0.9999, 0.9999, 9.998e-05, 0.9999, 0.0001, 9.998e-05, 0.9999, 9.998e-05, 0.9999, 0.9999, 9.998e-05, 0.9999, 0.0001, 9.998e-05, 0.9999, 9.998e-05, 0.9999, 0.9999, 9.998e-05, 0.9999, 0.0001, 9.998e-05, 0.9999, 9.998e-05, 0.9999, 0.9999, 9.998e-05, 0.9999, 0.0001, 9.998e-05, 0.9999, 9.998e-05, 0.9999, 0.9999, 9.998e-05, 0.9999, 0.0001, 9.998e-05, 0.9999, 9.998e-05, 0.9999, 0.9999, 9.998e-05, 0.9999, 0.0001, 9.998e-05, 0.9999, 9.998e-05, 0.9999, 0.9999, 9.998e-05, 0.9999, 0.0001, 9.998e-05, 0.9999, 9.998e-05, 0.9999, 0.9999, 9.998e-05, 0.9999, 0.0001, 9.998e-05, 0.9999, 9.998e-05, 0.9999, 0.9999, 9.998e-05, 0.9999, 0.0001, 9.998e-05, 0.9999, 9.998e-05, 0.9999, 0.9999, 9.998e-05, 0.9999, 0.0001, 9.998e-05, 0.9999, 9.998e-05, 0.9999, 0.9999, 9.998e-05, 0.9999, 0.0001, 9.998e-05, 0.9999, 9.998e-05, 0.9999, 0.9999, 9.998e-05, 0.9999, 0.0001, 9.998e-05, 0.9999, 9.998e-05, 0.9999, 0.9999, 9.998e-05, 0.9999, 0.0001, 9.998e-05, 0.9999, 9.998e-05, 0.9999, 0.9999, 9.998e-05, 0.9999, 0.0001, 9.998e-05, 0.9999, 9.998e-05, 0.9999, 0.9999, 9.998e-05, 0.9999, 0.0001, 9.998e-05, 0.9999, 9.998e-05, 0.9999, 0.9999, 9.998e-05, 0.9999, 0.0001, 9.998e-05, 0.9999, 9.998e-05, 0.9999, 0.9999, 9.998e-05, 0.9999, 0.0001, 9.998e-05, 0.9999, 9.998e-05, 0.9999, 0.9999, 9.998e-05, 0.9999, 0.0001, 9.998e-05, 0.9999, 9.998e-05, 0.9999, 0.9999, 9.998e-05, 0.9999, 0.0001, 9.998e-05, 0.9999, 9.998e-05, 0.9999, 0.9999, 9.998e-05, 0.9999, 0.0001, 9.998e-05, 0.9999, 9.998e-05, 0.9999, 0.9999, 9.998e-05, 0.9999, 0.0001, 9.998e-05, 0.9999, 9.998e-05, 0.9999, 0.9999, 9.998e-05, 0.9999, 0.0001, 9.998e-05, 0.9999, 9.998e-05, 0.9999, 0.9999, 9.998e-05, 0.9999, 0.0001, 9.998e-05, 0.9999, 9.998e-05, 0.9999, 0.9999, 9.998e-05, 0.9999, 0.0001, 9.998e-05, 0.9999, 9.998e-05, 0.9999, 0.9999, 9.998e-05, 0.9999, 0.0001, 9.998e-05, 0.9999, 9.998e-05, 0.9999, 0.9999, 9.998e-05, 0.9999, 0.0001, 9.998e-05, 0.9999, 9.998e-05, 0.9999, 0.9999, 9.998e-05, 0.9999, 0.0001, 9.998e-05, 0.9999, 9.998e-05, 0.9999, 0.9999, 9.998e-05, 0.9999, 0.0001, 9.998e-05, 0.9999, 9.998e-05, 0.9999, 0.9999, 9.998e-05, 0.9999, 0.0001, 9.998e-05, 0.9999, 9.998e-05, 0.9999, 0.9999, 9.998e-05, 0.9999, 0.0001, 9.998e-05, 0.9999, 9.998e-05, 0.9999, 0.9999, 9.998e-05, 0.9999, 0.0001, 9.998e-05, 0.9999, 9.998e-05, 0.9999, 0.9999, 9.998e-05, 0.9999, 0.0001, 9.998e-05, 0.9999, 9.998e-05, 0.9999, 0.9999, 9.998e-05, 0.9999, 0.0001, 9.998e-05, 0.9999, 9.998e-05, 0.9999, 0.9999, 9.998e-05, 0.9999, 0.0001, 9.998e-05, 0.9999, 9.998e-05, 0.9999, 0.9999, 9.998e-05, 0.9999, 0.0001, 9.998e-05, 0.9999, 9.998e-05, 0.9999, 0.9999, 9.998e-05, 0.9999, 0.0001, 9.998e-05, 0.9999, 9.998e-05, 0.9999, 0.9999, 9.998e-05, 0.9999, 0.0001, 9.998e-05, 0.9999, 9.998e-05, 0.9999, 0.9999, 9.998e-05, 0.9999, 0.0001, 9.998e-05, 0.9999, 9.998e-05, 0.9999, 0.9999, 9.998e-05, 0.9999, 0.0001, 9.998e-05, 0.9999, 9.998e-05, 0.9999, 0.9999, 9.998e-05, 0.9999, 0.0001, 9.998e-05, 0.9999, 9.998e-05, 0.9999, 0.9999, 9.998e-05, 0.9999, 0.0001, 9.998e-05, 0.9999, 9.998e-05, 0.9999, 0.9999, 9.998e-05, 0.9999, 0.0001, 9.998e-05, 0.9999, 9.998e-05, 0.9999, 0.9999, 9.998e-05, 0.9999, 0.0001, 9.998e-05, 0.9999, 9.998e-05, 0.9999, 0.9999, 9.998e-05, 0.9999, 0.0001, 9.998e-05, 0.9999, 9.998e-05, 0.9999, 0.9999, 9.998e-05, 0.9999, 0.0001, 9.998e-05, 0.9999, 9.998e-05, 0.9999, 0.9999, 9.998e-05, 0.9999, 0.0001, 9.998e-05, 0.9999, 9.998e-05, 0.9999, 0.9999, 9.998e-05, 0.9999, 0.0001, 9.998e-05, 0.9999, 9.998e-05, 0.9999, 0.9999, 9.998e-05, 0.9999, 0.0001, 9.998e-05, 0.9999, 9.998e-05, 0.9999, 0.9999, 9.998e-05, 0.9999, 0.0001, 9.998e-05, 0.9999, 9.998e-05, 0.9999, 0.9999, 9.998e-05, 0.9999, 0.0001, 9.998e-05, 0.9999, 9.998e-05, 0.9999, 0.9999, 9.998e-05, 0.9999, 0.0001, 9.998e-05, 0.9999, 9.998e-05, 0.9999, 0.9999, 9.998e-05, 0.9999, 0.0001, 9.998e-05, 0.9999, 9.998e-05, 0.9999, 0.9999, 9.998e-05, 0.9999, 0.0001, 9.998e-05, 0.9999, 9.998e-05, 0.9999, 0.9999, 9.998e-05, 0.9999, 0.0001, 9.998e-05, 0.9999, 9.998e-05, 0.9999, 0.9999, 9.998e-05, 0.9999, 0.0001, 9.998e-05, 0.9999, 9.998e-05, 0.9999, 0.9999, 9.998e-05, 0.9999, 0.0001, 9.998e-05, 0.9999, 9.998e-05, 0.9999, 0.9999, 9.998e-05, 0.9999, 0.0001, 9.998e-05, 0.9999, 9.998e-05, 0.9999, 0.9999, 9.998e-05, 0.9999, 0.0001, 9.998e-05, 0.9999, 9.998e-05, 0.9999, 0.9999, 9.998e-05, 0.9999, 0.0001, 9.998e-05, 0.9999, 9.998e-05, 0.9999, 0.9999, 9.998e-05, 0.9999, 0.0001, 9.998e-05, 0.9999, 9.998e-05, 0.9999, 0.9999, 9.998e-05, 0.9999, 0.0001, 9.998e-05, 0.9999, 9.998e-05, 0.9999, 0.9999, 9.998e-05, 0.9999, 0.0001, 9.998e-05, 0.9999, 9.998e-05, 0.9999, 0.9999, 9.998e-05, 0.9999, 0.0001, 9.998e-05, 0.9999, 9.998e-05, 0.9999, 0.9999, 9.998e-05, 0.9999, 0.0001, 9.998e-05, 0.9999, 9.998e-05, 0.9999, 0.9999, 9.998e-05, 0.9999, 0.0001, 9.998e-05, 0.9999, 9.998e-05, 0.9999, 0.9999, 9.998e-05, 0.9999, 0.0001, 9.998e-05, 0.9999, 9.998e-05, 0.9999, 0.9999, 9.998e-05, 0.9999, 0.0001, 9.998e-05, 0.9999, 9.998e-05, 0.9999, 0.9999, 9.998e-05, 0.9999, 0.0001, 9.998e-05, 0.9999, 9.998e-05, 0.9999, 0.9999, 9.998e-05, 0.9999, 0.0001, 9.998e-05, 0.9999, 9.998e-05, 0.9999, 0.9999, 9.998e-05, 0.9999, 0.0001, 9.998e-05, 0.9999, 9.998e-05, 0.9999, 0.9999, 9.998e-05, 0.9999, 0.0001, 9.998e-05, 0.9999, 9.998e-05, 0.9999, 0.9999, 9.998e-05, 0.9999, 0.0001, 9.998e-05, 0.9999, 9.998e-05, 0.9999, 0.9999, 9.998e-05, 0.9999, 0.0001, 9.998e-05, 0.9999, 9.998e-05, 0.9999, 0.9999, 9.998e-05, 0.9999, 0.0001, 9.998e-05, 0.9999, 9.998e-05, 0.9999, 0.9999, 9.998e-05, 0.9999, 0.0001, 9.998e-05, 0.9999, 9.998e-05, 0.9999, 0.9999, 9.998e-05, 0.9999, 0.0001, 9.998e-05, 0.9999, 9.998e-05, 0.9999, 0.9999, 9.998e-05, 0.9999, 0.0001, 9.998e-05, 0.9999, 9.998e-05, 0.9999, 0.9999, 9.998e-05, 0.9999, 0.0001, 9.998e-05, 0.9999, 9.998e-05, 0.9999, 0.9999, 9.998e-05, 0.9999, 0.0001, 9.998e-05, 0.9999, 9.998e-05, 0.9999, 0.9999, 9.998e-05, 0.9999, 0.0001, 9.998e-05, 0.9999, 9.998e-05, 0.9999, 0.9999, 9.998e-05, 0.9999, 0.0001, 9.998e-05, 0.9999, 9.998e-05, 0.9999, 0.9999, 9.998e-05, 0.9999, 0.0001, 9.998e-05, 0.9999, 9.998e-05, 0.9999, 0.9999, 9.998e-05, 0.9999, 0.0001, 9.998e-05, 0.9999, 9.998e-05, 0.9999, 0.9999, 9.998e-05, 0.9999, 0.0001, 9.998e-05, 0.9999, 9.998e-05, 0.9999, 0.9999, 9.998e-05, 0.9999, 0.0001, 9.998e-05, 0.9999, 9.998e-05, 0.9999, 0.9999, 9.998e-05, 0.9999, 0.0001, 9.998e-05, 0.9999, 9.998e-05, 0.9999, 0.9999, 9.998e-05, 0.9999, 0.0001, 9.998e-05, 0.9999, 9.998e-05, 0.9999, 0.9999, 9.998e-05, 0.9999, 0.0001, 9.998e-05, 0.9999, 9.998e-05, 0.9999, 0.9999, 9.998e-05, 0.9999, 0.0001, 9.998e-05, 0.9999, 9.998e-05, 0.9999, 0.9999, 9.998e-05, 0.9999, 0.0001, 9.998e-05, 0.9999, 9.998e-05, 0.9999, 0.9999, 9.998e-05, 0.9999, 0.0001, 9.998e-05, 0.9999, 9.998e-05, 0.9999, 0.9999, 9.998e-05, 0.9999, 0.0001, 9.998e-05, 0.9999, 9.998e-05, 0.9999, 0.9999, 9.998e-05, 0.9999, 0.0001, 9.998e-05])
me_plane_031.materials.append(mat_bush_leaves)
me_plane_031.materials.append(mat_flowers)
me_plane_031.use_remesh_preserve_volume = False
me_plane_031.use_remesh_preserve_attributes = False
me_plane_031.use_mirror_vertex_groups = False
me_plane_031.update()
me_plane_031.normals_split_custom_set([tuple(v) for v in zip(*[iter([-0.8837, 0.08588, 0.4601, -0.6596, 0.7477, -0.07677, -0.9159, 0.3334, -0.2236, -1.0, 0.001895, 0.006991, -0.9802, 0.1805, 0.08113, -0.7262, 0.2668, 0.6336, -0.3503, 0.9042, 0.2442, -0.8243, 0.5535, -0.119, 0.08811, 0.961, 0.262, -0.6434, 0.7131, -0.2785, -0.9671, 0.2449, -0.06897, -0.8168, 0.1523, 0.5564, 0.2336, 0.8339, 0.5, 0.1263, 0.8714, -0.474, -0.7116, 0.6117, -0.3455, -0.8349, 0.4633, 0.297, -0.8445, 0.5079, 0.17, -0.4004, 0.8991, -0.1768, -0.6892, 0.637, -0.3452, -0.9154, 0.3843, -0.1199, -0.4025, 0.8974, -0.1806, -0.6145, 0.6811, -0.3981, -0.885, 0.4165, -0.2083, -0.8847, 0.4609, 0.0692, -0.1045, 0.619, 0.7784, 0.4608, 0.8521, -0.2482, -0.5296, 0.6998, -0.4793, -0.8909, 0.4322, 0.1396, 0.4071, 0.8645, -0.2948, -0.5097, 0.7462, -0.4282, -0.8136, 0.5462, 0.1995, 0.1543, 0.7628, 0.6279, 0.4006, 0.1003, 0.9107, 0.5019, 0.8085, 0.3073, -0.7552, 0.6531, -0.05647, -0.8667, 0.01387, 0.4987, -0.6375, 0.3187, -0.7014, -0.6783, 0.5085, -0.5303, -0.4726, 0.6189, -0.6273, -0.4312, 0.3353, -0.8376, -0.3235, 0.6902, -0.6473, -0.6139, 0.5053, -0.6064, -0.8294, 0.4992, -0.2508, -0.697, 0.7096, -0.1035, -0.6997, 0.6058, -0.3787, -0.4417, 0.5234, -0.7287, -0.5997, 0.3933, -0.6969, -0.7734, 0.4509, -0.4457, -0.762, 0.5921, -0.2623, -0.4731, 0.5245, -0.7079, -0.6615, 0.3425, -0.6671, -0.8426, 0.3947, -0.3663, -0.5002, 0.3824, -0.7769, -0.0965, 0.4238, -0.9006, -0.6017, -0.06265, -0.7963, -0.7404, 0.08934, -0.6662, -0.6954, 0.2415, -0.6768, -0.3329, 0.4336, -0.8374, -0.4413, 0.04069, -0.8965, -0.7896, -0.03402, -0.6126, -0.5936, 0.2929, -0.7496, -0.2856, 0.5294, -0.7989, -0.125, 0.3464, -0.9297, -0.5739, 0.08427, -0.8146, -0.7516, 0.07818, -0.655, -0.6433, 0.3432, -0.6844, -0.3572, 0.4476, -0.8198, -0.5686, 0.03419, -0.8219, -0.7011, 0.3727, -0.6079, -0.4943, 0.3328, -0.8031, -0.674, 0.09104, -0.7331, -0.8139, 0.173, -0.5546, -0.8153, 0.2084, -0.5403, -0.6872, 0.4005, -0.6061, -0.5054, 0.3406, -0.7928, -0.7018, 0.115, -0.703, -0.5401, 0.3087, -0.783, -0.4803, 0.05589, -0.8753, -0.8122, -0.08728, -0.5768, -0.7965, 0.1374, -0.5888, 0.6817, 0.1908, -0.7063, 0.8956, 0.357, -0.2654, 0.9985, 0.04615, -0.03007, 0.9421, -0.2398, -0.2344, 0.8473, 0.4332, -0.3072, 0.9923, 0.1235, 0.001326, 0.9736, -0.2098, -0.09028, 0.7033, 0.0934, -0.7047, 0.6511, 0.6455, -0.3992, 0.9741, 0.2262, 0.005425, 0.9521, -0.1723, -0.2525, 0.4224, 0.04211, -0.9054, 0.4451, 0.1556, -0.8819, 0.6402, 0.6468, -0.4146, 0.9627, 0.2663, -0.04704, 0.947, -0.0928, -0.3075, 0.2683, 0.4455, -0.8542, 0.8532, 0.4233, -0.3046, 0.9922, -0.001888, -0.1244, 0.6269, -0.2575, -0.7353, 0.6944, 0.2829, -0.6616, 0.9957, 0.03115, -0.08695, 0.8896, -0.4512, 0.07053, 0.1876, -0.5736, -0.7974, 0.3075, 0.9261, -0.2185, 0.9269, 0.3725, 0.04599, 0.8605, 0.04907, -0.5071, 0.1348, 0.3657, -0.9209, 0.6127, 0.6791, -0.4043, 0.9197, 0.3899, -0.0464, 0.9351, 0.1223, -0.3327, 0.6302, 0.2594, -0.7319, 0.5844, 0.27, -0.7652, 0.5402, 0.8354, -0.1017, 0.9187, 0.3459, 0.1905, 0.9756, 0.04046, -0.2159, 0.187, 0.9765, 0.1069, 0.9016, 0.399, 0.1671, 0.8485, 0.1881, -0.4946, 0.1008, 0.5504, -0.8288, 0.5752, 0.3819, -0.7234, 0.4328, 0.8805, -0.1934, 0.88, 0.4453, 0.1652, 0.9431, 0.191, -0.272, 0.9487, 0.2156, 0.2312, 0.8985, 0.3716, -0.2336, 0.5044, 0.8419, 0.1918, 0.6543, 0.357, 0.6667, 0.7854, 0.4224, 0.4525, 0.8284, 0.4465, -0.3382, -0.1028, 0.8143, -0.5713, -0.2293, 0.7836, 0.5774, 0.2892, -0.2279, 0.9297, 0.6866, -0.1338, 0.7146, 0.8191, 0.1721, 0.5473, 0.5773, 0.3702, 0.7278, 0.8707, 0.2082, 0.4456, 0.794, 0.415, 0.4443, 0.615, 0.08017, 0.7845, 0.7696, -0.007414, 0.6385, 0.877, 0.1401, 0.4597, 0.9391, 0.3089, 0.1508, 0.7782, 0.5085, 0.3686, 0.642, 0.1647, 0.7488, 0.952, 0.2083, 0.2242, 0.8923, 0.4193, 0.1674, 0.6829, 0.2524, 0.6855, 0.8345, 0.09594, 0.5426, 0.9306, 0.1708, 0.3236, 0.8956, 0.2915, 0.3359, 0.7459, 0.1732, 0.6432, 0.8328, 0.08576, 0.5469, 0.9605, 0.02882, 0.2768, 0.9472, 0.2665, 0.1785, 0.7212, 0.2674, 0.639, 0.7891, -0.01977, 0.614, 0.9576, 0.05254, 0.2831, 0.9087, 0.2746, 0.3145, 0.7198, 0.1347, 0.681, 0.8375, -0.08419, 0.5399, 0.8558, -0.02186, 0.5168, 0.9248, 0.2082, 0.3184, 0.7507, 0.3515, 0.5594, 0.6131, -0.04288, 0.7888, 0.5394, -0.1461, 0.8293, 0.816, -0.2188, 0.535, 0.924, 0.03287, 0.3809, 0.766, 0.2158, 0.6055, 0.7057, 0.1582, 0.6906, 0.6008, 0.7347, 0.315, -0.6888, 0.6633, 0.2925, -0.2029, -0.08732, 0.9753, 0.7963, 0.2792, 0.5367, 0.8562, 0.498, 0.1373, 0.3991, 0.8685, 0.294, 0.354, 0.3891, 0.8505, 0.7036, 0.08652, 0.7053, 0.8718, 0.3821, 0.3065, 0.4761, 0.8641, 0.1632, 0.01264, 0.2765, 0.9609, 0.2957, -0.163, 0.9413, 0.6347, -0.1351, 0.7608, 0.7793, 0.1309, 0.6128, 0.5818, 0.2978, 0.7569, 0.8799, 0.06514, -0.4707, 0.1671, -0.6885, -0.7057, -0.5422, -0.0303, -0.8397, 0.1703, 0.392, -0.9041, -0.3773, -0.09195, -0.9215, 0.07887, 0.4226, -0.9029, 0.8333, 0.2585, -0.4886, 0.7511, -0.3517, -0.5587, -0.1797, 0.1983, -0.9635, 0.6605, 0.04559, -0.7494, 0.1727, -0.6718, -0.7203, -0.5874, -0.2269, -0.7768, -0.3042, 0.3335, -0.8923, 0.3484, 0.4432, -0.826, 0.4633, 0.03616, -0.8855, -0.4357, -0.02035, -0.8999, -0.1098, 0.2328, -0.9663, 0.1774, 0.7467, -0.6411, 0.8521, 0.423, -0.3081, 0.7542, -0.003978, -0.6566, -0.3299, 0.1295, -0.9351, -0.05457, 0.5503, -0.8332, 0.6693, 0.4794, -0.5677, 0.603, -0.0007617, -0.7977, -0.5575, 0.2921, -0.7771, -0.2222, 0.6967, -0.6821, 0.4241, 0.4368, -0.7933, -0.2582, 0.00214, -0.9661, -0.02691, 0.6931, -0.7204, 0.3874, 0.9214, -0.03108, 0.8895, 0.4248, -0.1681, 0.5909, 0.33, -0.7362, -0.3609, 0.9161, -0.1744, 0.7016, 0.7085, -0.07585, 0.486, 0.3366, -0.8065, -0.3411, 0.5067, -0.7918, -0.04199, 0.4382, -0.8979, -0.3318, 0.8384, -0.4324, 0.585, 0.809, -0.05667, 0.6972, 0.3526, -0.6242, -0.3633, 0.5484, -0.7532, -0.4129, 0.8836, -0.2207, 0.5085, 0.8516, -0.1272, 0.3818, 0.4587, -0.8024, 0.1981, 0.9152, 0.3509, 0.4618, 0.7317, -0.5013, -0.3601, 0.7025, -0.6138, -0.6643, 0.7471, 0.02392, 0.2255, 0.7535, -0.6175, -0.4626, 0.624, -0.6298, -0.7465, 0.6579, -0.09981, -0.1377, 0.9742, 0.179, -0.1731, 0.9797, 0.1009, -0.009133, 0.7417, -0.6707, -0.6104, 0.5928, -0.5253, -0.7732, 0.6341, -0.008639, 0.3413, 0.5716, -0.7462, -0.2903, 0.557, -0.7781, -0.5368, 0.7712, -0.3421, 0.1865, 0.9629, -0.1948, 0.9593, 0.2388, -0.1506, 0.8392, 0.3663, 0.402, 0.9376, 0.1216, 0.3256, 0.9996, 0.01802, -0.02034, 0.9982, 0.05864, -0.01465, 0.9351, 0.2486, 0.2527, 0.9026, 0.09132, 0.4208, 0.9782, -0.04651, 0.2025, 0.9834, 0.1614, 0.08261, 0.8785, 0.3417, 0.3338, 0.8037, 0.1308, 0.5805, 0.9453, 0.02703, 0.3251, 0.9691, 0.2108, 0.1278, 0.9108, 0.4029, 0.09067, 0.7383, 0.3664, 0.5662, 0.8717, 0.1966, 0.4489, 0.8633, 0.1693, 0.4754, 0.9626, 0.1839, 0.1987, 0.919, 0.3452, 0.1903, 0.7578, 0.3131, 0.5725, 0.9684, 0.1259, 0.2151, 0.9678, 0.248, 0.04238, 0.8322, 0.3322, 0.4439, 0.8485, 0.1576, 0.5052, 0.9161, 0.1531, 0.3706, 0.9907, 0.111, 0.07851, 0.961, 0.2757, 0.02111, 0.8372, 0.3245, 0.4402, 0.9795, -0.1929, 0.05793, 0.9959, 0.03805, 0.08175, 0.9497, -0.02805, 0.3118, 0.9169, -0.2239, 0.3304, 0.9321, 0.3504, -0.09135, 0.9769, 0.1509, 0.1513, 0.9896, -0.1368, 0.04356, 0.944, -0.1382, -0.2995, 0.9599, 0.08652, -0.2665, 0.9789, 0.2013, -0.03509, 0.9947, -0.03253, 0.09734, 0.9728, -0.2313, -0.01558, 0.9269, 0.06065, -0.3703, 0.9492, 0.2922, -0.1166, 0.996, 0.0421, 0.07944, 0.9768, -0.214, 0.002651, 0.9689, 0.1253, -0.2132, 0.9903, 0.1346, 0.03334, 0.9856, -0.1181, 0.1213, 0.959, -0.2794, -0.04727, 0.9729, 0.2148, -0.08568, 0.972, 0.1843, 0.146, 0.9916, -0.04105, 0.1223, 0.9894, -0.1107, -0.09429, 0.9921, -0.07405, 0.1015, 0.9283, -0.2882, 0.235, 0.8894, -0.4423, 0.1155, 0.9907, -0.1065, -0.08488, -0.8458, 0.3504, -0.4024, -0.5556, 0.4006, -0.7286, -0.6274, 0.0906, -0.7734, -0.9033, 0.08913, -0.4196, -0.7999, 0.3511, -0.4867, -0.6805, 0.1438, -0.7185, -0.885, -0.02258, -0.4651, -0.9561, 0.1682, -0.24, -0.735, 0.4366, -0.5188, -0.5106, 0.4369, -0.7405, -0.6165, 0.2141, -0.7576, -0.7989, 0.2416, -0.5508, -0.7865, 0.5121, -0.3451, -0.5179, 0.4576, -0.7228, -0.7188, 0.1749, -0.6728, -0.9011, 0.2401, -0.3611, -0.654, 0.6224, -0.43, -0.6473, 0.3686, -0.6672, -0.8813, 0.2196, -0.4185, -0.9167, 0.3728, -0.1438, -0.9352, 0.02385, -0.3534, -0.9925, 0.1133, -0.04482, -0.9075, 0.3706, -0.1977, -0.8321, 0.2355, -0.5022, -0.8919, 0.3809, -0.2437, -0.7599, 0.4045, -0.5088, -0.8178, 0.2056, -0.5376, -0.9373, 0.1695, -0.3044, -0.9962, 0.03086, -0.08104, -0.9311, 0.3616, 0.04861, -0.8082, 0.4891, -0.328, -0.9257, 0.1991, -0.3217, -0.7825, 0.5642, -0.2633, -0.8421, 0.3602, -0.4014, -0.9621, 0.1347, -0.2373, -0.9792, 0.2022, -0.01592, -0.6432, 0.6189, -0.4508, -0.7473, 0.3816, -0.5439, -0.9212, 0.2757, -0.2745, -0.8874, 0.4533, -0.08451, -0.7932, 0.5619, -0.2346, -0.7284, 0.4569, -0.5106, -0.8847, 0.247, -0.3953, -0.954, 0.2679, -0.1346, -0.4268, 0.8666, -0.2586, -0.6862, 0.606, -0.4023, -0.9199, 0.3498, -0.1773, -0.8927, 0.4416, 0.08988, -0.659, 0.715, -0.2333, -0.7342, 0.5122, -0.4456, -0.9412, 0.2437, -0.234, -0.9761, 0.2123, 0.04718, -0.9433, 0.3266, 0.06, -0.5584, 0.7604, -0.3316, -0.7566, 0.4902, -0.4327, -0.9499, 0.2453, -0.1935, -0.8418, 0.5345, -0.075, -0.8227, 0.4789, -0.3064, -0.9509, 0.2276, -0.2098, -0.9879, 0.155, 0.00139, 0.9889, -0.08939, 0.119, 0.9686, 0.1631, 0.1876, 0.8191, 0.1111, 0.5628, 0.867, -0.163, 0.4708, 0.9965, 0.02116, 0.08101, 0.9581, 0.1819, 0.2212, 0.9011, 0.08039, 0.426, 0.9541, -0.06506, 0.2924, 0.9599, 0.001932, 0.2803, 0.841, -0.1743, 0.5122, 0.8814, -0.3816, 0.2783, 0.9869, -0.1611, 0.006437, -0.483, 0.4824, -0.7307, -0.3336, 0.8607, -0.3846, 0.3716, 0.8463, -0.3817, -0.07308, 0.3967, -0.915, 0.5735, -0.7856, -0.2322, 0.9865, -0.01034, -0.1634, 0.916, -0.3331, 0.2235, 0.698, -0.6831, 0.2149, 0.5346, 0.4435, -0.7194, 0.9964, 0.08309, 0.01912, 0.8572, -0.4927, 0.1497, 0.5507, -0.7527, -0.3608, -0.4134, -0.1291, -0.9014, 0.1318, 0.6207, -0.7729, 0.9843, -0.1361, -0.1119, 0.504, -0.8319, -0.2322, 0.8, -0.00556, 0.6, 0.7132, 0.4243, 0.5579, 0.5346, 0.1697, 0.8279, 0.664, -0.2493, 0.7049, 0.7608, 0.1892, 0.6208, 0.5675, 0.1408, 0.8113, 0.6356, -0.3111, 0.7065, 0.7802, -0.1741, 0.6008, -0.1456, 0.955, 0.2584, -0.6548, 0.7379, -0.1636, -0.9439, 0.3287, -0.03062, -0.3446, 0.2194, 0.9127, -0.5632, -0.3901, -0.7285, -0.7289, 0.03831, -0.6835, -0.5761, 0.3759, -0.7258, -0.3124, 0.2271, -0.9224, -0.66, -0.1258, -0.7407, -0.8373, 0.1707, -0.5193, -0.7073, 0.4561, -0.5401, -0.5222, 0.3341, -0.7846, -0.5382, 0.2196, -0.8137, 0.01072, 0.6447, -0.7643, 0.8676, -0.26, -0.4239, -0.134, -0.6726, -0.7278, -0.4101, -0.4203, -0.8094, -0.6067, -0.08981, -0.7898, -0.5013, 0.2271, -0.8349, -0.259, 0.1114, -0.9594, -0.4657, 0.8692, 0.1664, -0.4288, 0.09806, 0.898, 0.5441, 0.03466, 0.8383, 0.3484, 0.7779, 0.523, 0.474, 0.4657, 0.7473, -0.264, 0.8488, 0.4581, -0.4181, 0.1181, 0.9007, 0.4279, -0.1329, 0.894, 0.4935, 0.6118, 0.6183, 0.08818, 0.1601, 0.9832, 0.5399, -0.3437, 0.7684, 0.7285, 0.02299, 0.6847, -0.8281, 0.5345, -0.1692, -0.6876, 0.6574, -0.3083, -0.7514, 0.4755, -0.4575, -0.8659, 0.339, -0.3679, -0.7656, 0.5849, -0.2679, -0.8964, 0.36, -0.2584, -0.9477, 0.3109, -0.07273, -0.7454, 0.6598, -0.09532, 0.9182, -0.1869, 0.3491, 0.8221, 0.2007, 0.5328, 0.6712, 0.008217, 0.7412, 0.7844, -0.3573, 0.507, 0.9054, -0.1131, 0.4092, 0.7323, -0.02692, 0.6804, 0.7057, -0.3819, 0.5968, 0.8353, -0.4407, 0.3288, 0.7476, -0.447, 0.4913, 0.7801, -0.5925, 0.2009, 0.9297, -0.3204, 0.1814, 0.8527, -0.1891, 0.487, 0.7346, -0.6211, 0.2733, 0.8855, -0.4645, -0.01511, 0.9699, -0.1243, 0.2092, 0.8532, -0.3626, 0.3749, 0.9888, -0.09895, 0.1118, 0.9221, -0.1797, 0.3426, 0.8161, -0.4641, 0.3445, 0.8249, -0.5503, 0.1293, 0.9682, -0.2494, -0.01786, 0.9683, -0.1504, 0.1994, 0.8654, -0.4205, 0.2726, 0.795, -0.5902, 0.1404, -0.7311, 0.5142, -0.4484, -0.8194, 0.223, -0.5281, -0.9369, 0.2565, -0.2376, -0.8002, 0.5823, -0.1436, -0.8837, 0.08588, 0.4601, -0.6596, 0.7477, -0.07677, -0.9159, 0.3334, -0.2236, -1.0, 0.001895, 0.006992, 0.08811, 0.961, 0.262, -0.6434, 0.7131, -0.2785, -0.9671, 0.2449, -0.06897, -0.8168, 0.1523, 0.5564, 0.4006, 0.1003, 0.9107, 0.5019, 0.8085, 0.3073, -0.7552, 0.6531, -0.05647, -0.8667, 0.01387, 0.4987, -0.6954, 0.2415, -0.6768, -0.3329, 0.4336, -0.8374, -0.4413, 0.04069, -0.8965, -0.7896, -0.03402, -0.6126, -0.5401, 0.3087, -0.783, -0.4803, 0.05589, -0.8753, -0.8122, -0.08728, -0.5768, -0.7965, 0.1374, -0.5888, 0.6944, 0.2829, -0.6616, 0.9957, 0.03115, -0.08695, 0.8896, -0.4512, 0.07053, 0.1876, -0.5736, -0.7974, 0.2892, -0.2279, 0.9297, 0.6866, -0.1338, 0.7146, 0.8191, 0.1721, 0.5473, 0.5773, 0.3702, 0.7278, 0.5394, -0.1461, 0.8293, 0.816, -0.2188, 0.535, 0.924, 0.03287, 0.3809, 0.766, 0.2158, 0.6055, 0.7071, 0.1652, 0.6875, 0.5922, 0.7417, 0.315, -0.6964, 0.6523, 0.2991, -0.1963, -0.09431, 0.976, 0.2957, -0.163, 0.9413, 0.6347, -0.1351, 0.7608, 0.7793, 0.1309, 0.6128, 0.5818, 0.2978, 0.7569, 0.8799, 0.06514, -0.4707, 0.1671, -0.6885, -0.7057, -0.5422, -0.0303, -0.8397, 0.1703, 0.392, -0.9041, -0.1797, 0.1983, -0.9635, 0.6605, 0.04559, -0.7494, 0.1727, -0.6718, -0.7203, -0.5874, -0.2269, -0.7768, -0.06522, 0.3542, -0.9329, -0.1706, -0.346, -0.9226, -0.7813, -0.2008, -0.591, -0.6448, 0.1657, -0.7462, 0.9795, -0.1929, 0.05794, 0.9959, 0.03805, 0.08175, 0.9497, -0.02805, 0.3118, 0.9169, -0.2239, 0.3304, 0.9921, -0.07405, 0.1015, 0.9283, -0.2882, 0.235, 0.8894, -0.4423, 0.1155, 0.9907, -0.1065, -0.08488, -0.8458, 0.3504, -0.4024, -0.5556, 0.4006, -0.7286, -0.6274, 0.0906, -0.7734, -0.9033, 0.08913, -0.4196, -0.7999, 0.3511, -0.4867, -0.6805, 0.1438, -0.7185, -0.885, -0.02258, -0.4651, -0.9561, 0.1682, -0.24, -0.9352, 0.02384, -0.3534, -0.9925, 0.1133, -0.04482, -0.9075, 0.3706, -0.1977, -0.8321, 0.2355, -0.5022, -0.9962, 0.03086, -0.08104, -0.9311, 0.3616, 0.04861, -0.8082, 0.4891, -0.328, -0.9257, 0.1991, -0.3217, -0.7825, 0.5642, -0.2633, -0.8421, 0.3602, -0.4014, -0.9621, 0.1347, -0.2373, -0.9792, 0.2022, -0.01592, -0.8418, 0.5345, -0.075, -0.8227, 0.4789, -0.3064, -0.9509, 0.2276, -0.2098, -0.9879, 0.155, 0.00139, 0.9599, 0.001932, 0.2803, 0.841, -0.1743, 0.5122, 0.8814, -0.3816, 0.2783, 0.9869, -0.1611, 0.006437])] * 3)])

# ---- objects
ob_bush_large = bpy.data.objects.new('Bush_Large', me_plane_031)

# ---- transforms, parenting, visibility, modifiers, constraints
ob_bush_large.location = (0.0, 0.0, 0.0)
ob_bush_large.rotation_euler = (-1.256, -2.743, 0.3933)
ob_bush_large.lineart.crease_threshold = 0.0

# ---- collection membership
col_collection_1.objects.link(ob_bush_large)

# ---- scene / render settings (as saved in the file)
scene.frame_start = 1; scene.frame_end = 250; scene.frame_set(0)
scene.render.engine = 'CYCLES'
scene.render.resolution_x = 1000
scene.render.resolution_y = 1000
scene.render.dither_intensity = 0.0
scene.cycles.samples = 200
scene.cycles.sampling_pattern = 'TABULATED_SOBOL'
scene.cycles.light_sampling_threshold = 0.0
scene.cycles.use_adaptive_sampling = False
scene.cycles.use_light_tree = False
scene.cycles.caustics_reflective = False
scene.cycles.caustics_refractive = False
scene.cycles.blur_glossy = 0.0
scene.cycles.max_bounces = 2
scene.cycles.pixel_filter_type = 'GAUSSIAN'
scene.cycles.sample_clamp_indirect = 0.0
scene.view_settings.view_transform = 'Standard'
bpy.context.view_layer.update()

# ---- added for rendering (the .blend has no active camera): camera
cam_auto = bpy.data.cameras.new('AutoCamera')
cam_auto.lens = 50.0
cam_auto.sensor_width = 36.0
cam_auto.clip_end = 1000.0
ob_auto_camera = bpy.data.objects.new('AutoCamera', cam_auto)
scene.collection.objects.link(ob_auto_camera)
ob_auto_camera.location = (4.0074, -4.83217, 3.60821)
ob_auto_camera.rotation_euler = (1.09748, -7.21219e-08, 0.694738)
scene.camera = ob_auto_camera
bpy.context.view_layer.update()
